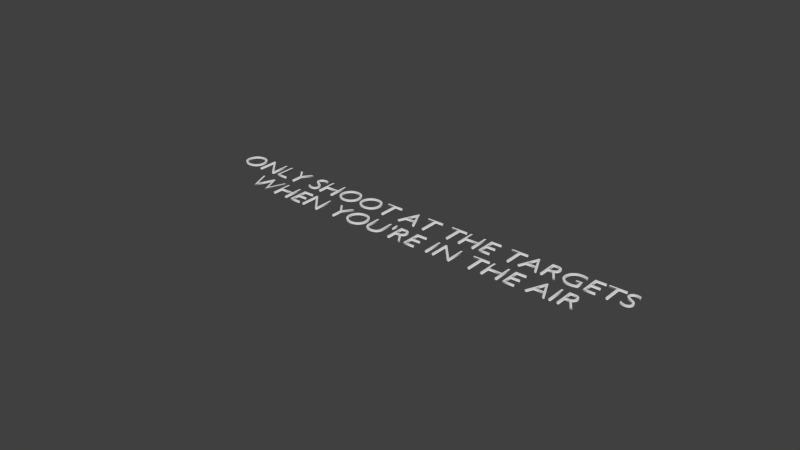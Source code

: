 # Source: onlyshoottext.blend  (saved by Blender 2.76.0; exported with 4.5.12 LTS)
import bpy
from mathutils import Matrix  # noqa: F401  (used for matrix-valued properties, if any)

bpy.ops.wm.read_factory_settings(use_empty=True)
scene = bpy.context.scene
scene.name = 'Scene'

# ---- collections
col_collection_1 = bpy.data.collections.new('Collection 1'); scene.collection.children.link(col_collection_1)

# ---- materials (node trees are filled in below, after node groups)
mat_textmat = bpy.data.materials.new('textMat')
mat_textmat.alpha_threshold = 0.0
mat_textmat.use_transparent_shadow = False
mat_textmat.roughness = 0.5

# ---- material node trees

# ---- world
world_world = bpy.data.worlds.new('World'); scene.world = world_world
world_world.color = (0.05088, 0.05088, 0.05088)
world_world.use_sun_shadow = False
world_world.sun_shadow_jitter_overblur = 0.0
world_world.cycles.sampling_method = 'MANUAL'
world_world.cycles.sample_map_resolution = 256

# ---- curves / text
txt_text = bpy.data.curves.new('Text', 'FONT')
txt_text.dimensions = '2D'
txt_text.body = "ONLY SHOOT AT THE TARGETS \nWHEN YOU'RE IN THE AIR"
txt_text.materials.append(mat_textmat)
txt_text.use_path_clamp = True
txt_text.bevel_resolution = 0
txt_text.offset = -0.015
txt_text.extrude = 0.024
txt_text.align_x = 'CENTER'
txt_text.offset_x = 0.05782
txt_text.offset_y = 0.1943

# ---- objects
ob_text = bpy.data.objects.new('Text', txt_text)

# ---- transforms, parenting, visibility, modifiers, constraints
ob_text.location = (0.0, 0.0, 0.0)
ob_text.lineart.crease_threshold = 0.0

# ---- collection membership
col_collection_1.objects.link(ob_text)

# ---- scene / render settings (as saved in the file)
scene.frame_start = 1; scene.frame_end = 250; scene.frame_set(1)
scene.render.engine = 'BLENDER_EEVEE_NEXT'
scene.render.resolution_percentage = 50
scene.render.dither_intensity = 0.0
scene.cycles.use_denoising = False
scene.cycles.samples = 10
scene.cycles.sampling_pattern = 'TABULATED_SOBOL'
scene.cycles.light_sampling_threshold = 0.0
scene.cycles.use_adaptive_sampling = False
scene.cycles.use_light_tree = False
scene.cycles.blur_glossy = 0.0
scene.cycles.pixel_filter_type = 'GAUSSIAN'
scene.cycles.sample_clamp_indirect = 0.0
scene.view_settings.view_transform = 'Standard'
bpy.context.view_layer.update()

# ---- added for rendering (the .blend has no active camera and no usable light): camera, sun
cam_auto = bpy.data.cameras.new('AutoCamera')
cam_auto.lens = 50.0
cam_auto.sensor_width = 36.0
cam_auto.clip_end = 1000.0
ob_auto_camera = bpy.data.objects.new('AutoCamera', cam_auto)
scene.collection.objects.link(ob_auto_camera)
ob_auto_camera.location = (18.1533, -22.2103, 14.8164)
ob_auto_camera.rotation_euler = (1.09748, -7.21219e-08, 0.694738)
scene.camera = ob_auto_camera
light_auto_sun = bpy.data.lights.new('AutoSun', 'SUN')
light_auto_sun.energy = 3.0
light_auto_sun.angle = 0.0523599
ob_auto_sun = bpy.data.objects.new('AutoSun', light_auto_sun)
scene.collection.objects.link(ob_auto_sun)
ob_auto_sun.rotation_euler = (0.872665, 0.174533, 0.523599)
bpy.context.view_layer.update()
